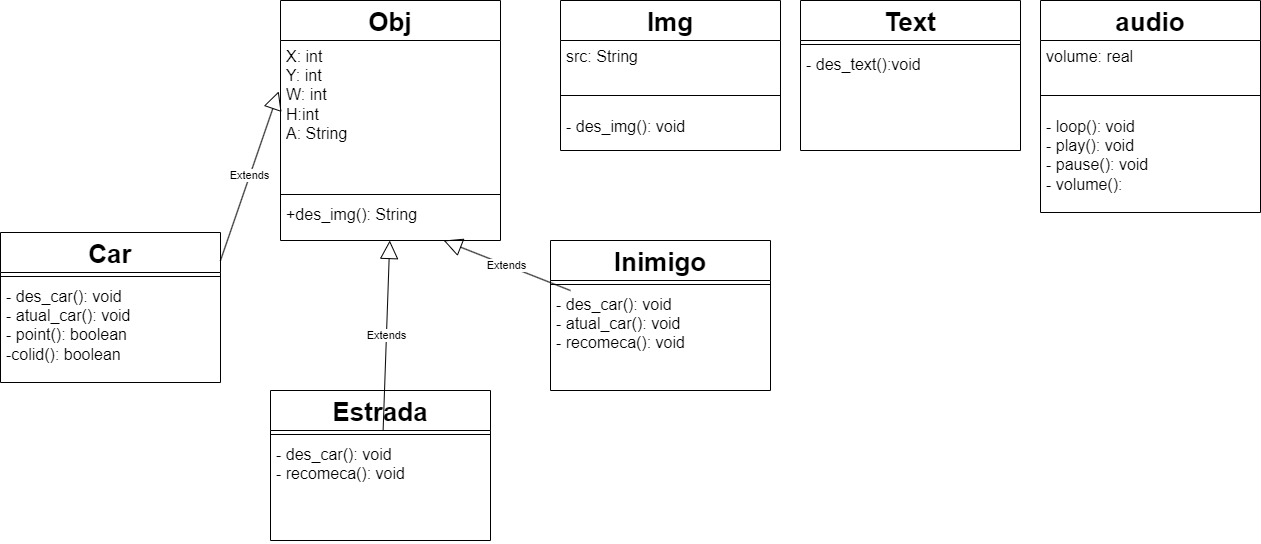

The diagram above was exported from draw.io. Its source (the exported page's mxGraphModel, read from the mxfile embedded in the PNG):
<mxGraphModel dx="1573" dy="1832" grid="1" gridSize="10" guides="1" tooltips="1" connect="1" arrows="1" fold="1" page="0" pageScale="1" pageWidth="827" pageHeight="1169" math="0" shadow="0">
  <root>
    <mxCell id="0" />
    <mxCell id="1" parent="0" />
    <mxCell id="v9sa-m1wx--2hlk-fiwg-2" value="Obj&lt;div&gt;&lt;br/&gt;&lt;/div&gt;" style="swimlane;fontStyle=1;align=center;verticalAlign=top;childLayout=stackLayout;horizontal=1;startSize=40;horizontalStack=0;resizeParent=1;resizeParentMax=0;resizeLast=0;collapsible=1;marginBottom=0;whiteSpace=wrap;html=1;fontSize=26;" parent="1" vertex="1">
      <mxGeometry x="90" y="-1140" width="220" height="240" as="geometry" />
    </mxCell>
    <mxCell id="v9sa-m1wx--2hlk-fiwg-3" value="&lt;span style=&quot;font-size: 16px;&quot;&gt;X: int&lt;br&gt;Y: int&lt;br&gt;W: int&lt;br&gt;H:int&lt;br&gt;A: String&lt;br&gt;&lt;br&gt;&lt;/span&gt;" style="text;strokeColor=none;fillColor=none;align=left;verticalAlign=top;spacingLeft=4;spacingRight=4;overflow=hidden;rotatable=0;points=[[0,0.5],[1,0.5]];portConstraint=eastwest;whiteSpace=wrap;html=1;" parent="v9sa-m1wx--2hlk-fiwg-2" vertex="1">
      <mxGeometry y="40" width="220" height="150" as="geometry" />
    </mxCell>
    <mxCell id="v9sa-m1wx--2hlk-fiwg-4" value="" style="line;strokeWidth=1;fillColor=none;align=left;verticalAlign=middle;spacingTop=-1;spacingLeft=3;spacingRight=3;rotatable=0;labelPosition=right;points=[];portConstraint=eastwest;strokeColor=inherit;" parent="v9sa-m1wx--2hlk-fiwg-2" vertex="1">
      <mxGeometry y="190" width="220" height="8" as="geometry" />
    </mxCell>
    <mxCell id="v9sa-m1wx--2hlk-fiwg-5" value="&lt;font style=&quot;font-size: 16px;&quot;&gt;+des_img(): String&lt;/font&gt;" style="text;strokeColor=none;fillColor=none;align=left;verticalAlign=top;spacingLeft=4;spacingRight=4;overflow=hidden;rotatable=0;points=[[0,0.5],[1,0.5]];portConstraint=eastwest;whiteSpace=wrap;html=1;" parent="v9sa-m1wx--2hlk-fiwg-2" vertex="1">
      <mxGeometry y="198" width="220" height="42" as="geometry" />
    </mxCell>
    <mxCell id="v9sa-m1wx--2hlk-fiwg-7" value="Car&lt;div&gt;&lt;br/&gt;&lt;/div&gt;" style="swimlane;fontStyle=1;align=center;verticalAlign=top;childLayout=stackLayout;horizontal=1;startSize=40;horizontalStack=0;resizeParent=1;resizeParentMax=0;resizeLast=0;collapsible=1;marginBottom=0;whiteSpace=wrap;html=1;fontSize=26;" parent="1" vertex="1">
      <mxGeometry x="-190" y="-908" width="220" height="150" as="geometry" />
    </mxCell>
    <mxCell id="v9sa-m1wx--2hlk-fiwg-9" value="" style="line;strokeWidth=1;fillColor=none;align=left;verticalAlign=middle;spacingTop=-1;spacingLeft=3;spacingRight=3;rotatable=0;labelPosition=right;points=[];portConstraint=eastwest;strokeColor=inherit;" parent="v9sa-m1wx--2hlk-fiwg-7" vertex="1">
      <mxGeometry y="40" width="220" height="8" as="geometry" />
    </mxCell>
    <mxCell id="v9sa-m1wx--2hlk-fiwg-10" value="&lt;font style=&quot;font-size: 16px;&quot;&gt;- des_car(): void&lt;br&gt;- atual_car(): void&lt;br&gt;- point(): boolean&lt;br&gt;-colid(): boolean&lt;br&gt;&lt;/font&gt;" style="text;strokeColor=none;fillColor=none;align=left;verticalAlign=top;spacingLeft=4;spacingRight=4;overflow=hidden;rotatable=0;points=[[0,0.5],[1,0.5]];portConstraint=eastwest;whiteSpace=wrap;html=1;" parent="v9sa-m1wx--2hlk-fiwg-7" vertex="1">
      <mxGeometry y="48" width="220" height="102" as="geometry" />
    </mxCell>
    <mxCell id="v9sa-m1wx--2hlk-fiwg-12" value="Inimigo" style="swimlane;fontStyle=1;align=center;verticalAlign=top;childLayout=stackLayout;horizontal=1;startSize=40;horizontalStack=0;resizeParent=1;resizeParentMax=0;resizeLast=0;collapsible=1;marginBottom=0;whiteSpace=wrap;html=1;fontSize=26;" parent="1" vertex="1">
      <mxGeometry x="360" y="-900" width="220" height="150" as="geometry" />
    </mxCell>
    <mxCell id="v9sa-m1wx--2hlk-fiwg-14" value="" style="line;strokeWidth=1;fillColor=none;align=left;verticalAlign=middle;spacingTop=-1;spacingLeft=3;spacingRight=3;rotatable=0;labelPosition=right;points=[];portConstraint=eastwest;strokeColor=inherit;" parent="v9sa-m1wx--2hlk-fiwg-12" vertex="1">
      <mxGeometry y="40" width="220" height="8" as="geometry" />
    </mxCell>
    <mxCell id="v9sa-m1wx--2hlk-fiwg-15" value="&lt;font style=&quot;font-size: 16px;&quot;&gt;- des_car(): void&lt;br&gt;- atual_car(): void&lt;br&gt;- recomeca(): void&lt;br&gt;&lt;br&gt;&lt;br&gt;&lt;/font&gt;" style="text;strokeColor=none;fillColor=none;align=left;verticalAlign=top;spacingLeft=4;spacingRight=4;overflow=hidden;rotatable=0;points=[[0,0.5],[1,0.5]];portConstraint=eastwest;whiteSpace=wrap;html=1;" parent="v9sa-m1wx--2hlk-fiwg-12" vertex="1">
      <mxGeometry y="48" width="220" height="102" as="geometry" />
    </mxCell>
    <mxCell id="v9sa-m1wx--2hlk-fiwg-16" value="Extends" style="endArrow=block;endSize=16;endFill=0;html=1;rounded=0;exitX=0.091;exitY=0.02;exitDx=0;exitDy=0;exitPerimeter=0;" parent="1" source="v9sa-m1wx--2hlk-fiwg-15" target="v9sa-m1wx--2hlk-fiwg-5" edge="1">
      <mxGeometry width="160" relative="1" as="geometry">
        <mxPoint x="320" y="-400" as="sourcePoint" />
        <mxPoint x="480" y="-400" as="targetPoint" />
      </mxGeometry>
    </mxCell>
    <mxCell id="v9sa-m1wx--2hlk-fiwg-17" value="Estrada" style="swimlane;fontStyle=1;align=center;verticalAlign=top;childLayout=stackLayout;horizontal=1;startSize=40;horizontalStack=0;resizeParent=1;resizeParentMax=0;resizeLast=0;collapsible=1;marginBottom=0;whiteSpace=wrap;html=1;fontSize=26;" parent="1" vertex="1">
      <mxGeometry x="80" y="-750" width="220" height="150" as="geometry" />
    </mxCell>
    <mxCell id="v9sa-m1wx--2hlk-fiwg-19" value="" style="line;strokeWidth=1;fillColor=none;align=left;verticalAlign=middle;spacingTop=-1;spacingLeft=3;spacingRight=3;rotatable=0;labelPosition=right;points=[];portConstraint=eastwest;strokeColor=inherit;" parent="v9sa-m1wx--2hlk-fiwg-17" vertex="1">
      <mxGeometry y="40" width="220" height="8" as="geometry" />
    </mxCell>
    <mxCell id="v9sa-m1wx--2hlk-fiwg-20" value="&lt;font style=&quot;font-size: 16px;&quot;&gt;- des_car(): void&lt;br&gt;- recomeca(): void&lt;br&gt;&lt;br&gt;&lt;br&gt;&lt;/font&gt;" style="text;strokeColor=none;fillColor=none;align=left;verticalAlign=top;spacingLeft=4;spacingRight=4;overflow=hidden;rotatable=0;points=[[0,0.5],[1,0.5]];portConstraint=eastwest;whiteSpace=wrap;html=1;" parent="v9sa-m1wx--2hlk-fiwg-17" vertex="1">
      <mxGeometry y="48" width="220" height="102" as="geometry" />
    </mxCell>
    <mxCell id="v9sa-m1wx--2hlk-fiwg-22" value="Extends" style="endArrow=block;endSize=16;endFill=0;html=1;rounded=0;" parent="1" target="v9sa-m1wx--2hlk-fiwg-5" edge="1">
      <mxGeometry width="160" relative="1" as="geometry">
        <mxPoint x="192.6223776223776" y="-710" as="sourcePoint" />
        <mxPoint x="480" y="-750" as="targetPoint" />
      </mxGeometry>
    </mxCell>
    <mxCell id="v9sa-m1wx--2hlk-fiwg-23" value="Text" style="swimlane;fontStyle=1;align=center;verticalAlign=top;childLayout=stackLayout;horizontal=1;startSize=40;horizontalStack=0;resizeParent=1;resizeParentMax=0;resizeLast=0;collapsible=1;marginBottom=0;whiteSpace=wrap;html=1;fontSize=26;" parent="1" vertex="1">
      <mxGeometry x="610" y="-1140" width="220" height="150" as="geometry" />
    </mxCell>
    <mxCell id="v9sa-m1wx--2hlk-fiwg-25" value="" style="line;strokeWidth=1;fillColor=none;align=left;verticalAlign=middle;spacingTop=-1;spacingLeft=3;spacingRight=3;rotatable=0;labelPosition=right;points=[];portConstraint=eastwest;strokeColor=inherit;" parent="v9sa-m1wx--2hlk-fiwg-23" vertex="1">
      <mxGeometry y="40" width="220" height="8" as="geometry" />
    </mxCell>
    <mxCell id="v9sa-m1wx--2hlk-fiwg-26" value="&lt;font style=&quot;font-size: 16px;&quot;&gt;- des_text():void&lt;br&gt;&lt;/font&gt;" style="text;strokeColor=none;fillColor=none;align=left;verticalAlign=top;spacingLeft=4;spacingRight=4;overflow=hidden;rotatable=0;points=[[0,0.5],[1,0.5]];portConstraint=eastwest;whiteSpace=wrap;html=1;" parent="v9sa-m1wx--2hlk-fiwg-23" vertex="1">
      <mxGeometry y="48" width="220" height="102" as="geometry" />
    </mxCell>
    <mxCell id="v9sa-m1wx--2hlk-fiwg-28" value="audio" style="swimlane;fontStyle=1;align=center;verticalAlign=top;childLayout=stackLayout;horizontal=1;startSize=40;horizontalStack=0;resizeParent=1;resizeParentMax=0;resizeLast=0;collapsible=1;marginBottom=0;whiteSpace=wrap;html=1;fontSize=26;" parent="1" vertex="1">
      <mxGeometry x="850" y="-1140" width="220" height="212" as="geometry" />
    </mxCell>
    <mxCell id="v9sa-m1wx--2hlk-fiwg-31" value="&lt;span style=&quot;font-size: 16px;&quot;&gt;volume: real&lt;br&gt;&lt;/span&gt;" style="text;strokeColor=none;fillColor=none;align=left;verticalAlign=top;spacingLeft=4;spacingRight=4;overflow=hidden;rotatable=0;points=[[0,0.5],[1,0.5]];portConstraint=eastwest;whiteSpace=wrap;html=1;" parent="v9sa-m1wx--2hlk-fiwg-28" vertex="1">
      <mxGeometry y="40" width="220" height="40" as="geometry" />
    </mxCell>
    <mxCell id="v9sa-m1wx--2hlk-fiwg-29" value="" style="line;strokeWidth=1;fillColor=none;align=left;verticalAlign=middle;spacingTop=-1;spacingLeft=3;spacingRight=3;rotatable=0;labelPosition=right;points=[];portConstraint=eastwest;strokeColor=inherit;" parent="v9sa-m1wx--2hlk-fiwg-28" vertex="1">
      <mxGeometry y="80" width="220" height="30" as="geometry" />
    </mxCell>
    <mxCell id="v9sa-m1wx--2hlk-fiwg-30" value="&lt;font style=&quot;font-size: 16px;&quot;&gt;- loop(): void&lt;br&gt;- play(): void&lt;br&gt;- pause(): void&lt;br&gt;- volume():&amp;nbsp;&lt;br&gt;&lt;/font&gt;" style="text;strokeColor=none;fillColor=none;align=left;verticalAlign=top;spacingLeft=4;spacingRight=4;overflow=hidden;rotatable=0;points=[[0,0.5],[1,0.5]];portConstraint=eastwest;whiteSpace=wrap;html=1;" parent="v9sa-m1wx--2hlk-fiwg-28" vertex="1">
      <mxGeometry y="110" width="220" height="102" as="geometry" />
    </mxCell>
    <mxCell id="v9sa-m1wx--2hlk-fiwg-32" value="Extends" style="endArrow=block;endSize=16;endFill=0;html=1;rounded=0;entryX=-0.008;entryY=0.339;entryDx=0;entryDy=0;entryPerimeter=0;" parent="1" target="v9sa-m1wx--2hlk-fiwg-3" edge="1">
      <mxGeometry width="160" relative="1" as="geometry">
        <mxPoint x="30.002377622377594" y="-880" as="sourcePoint" />
        <mxPoint x="36.379999999999995" y="-1070" as="targetPoint" />
      </mxGeometry>
    </mxCell>
    <mxCell id="v9sa-m1wx--2hlk-fiwg-33" value="Img" style="swimlane;fontStyle=1;align=center;verticalAlign=top;childLayout=stackLayout;horizontal=1;startSize=40;horizontalStack=0;resizeParent=1;resizeParentMax=0;resizeLast=0;collapsible=1;marginBottom=0;whiteSpace=wrap;html=1;fontSize=26;" parent="1" vertex="1">
      <mxGeometry x="370" y="-1140" width="220" height="150" as="geometry" />
    </mxCell>
    <mxCell id="v9sa-m1wx--2hlk-fiwg-34" value="&lt;span style=&quot;font-size: 16px;&quot;&gt;src: String&lt;br&gt;&lt;/span&gt;" style="text;strokeColor=none;fillColor=none;align=left;verticalAlign=top;spacingLeft=4;spacingRight=4;overflow=hidden;rotatable=0;points=[[0,0.5],[1,0.5]];portConstraint=eastwest;whiteSpace=wrap;html=1;" parent="v9sa-m1wx--2hlk-fiwg-33" vertex="1">
      <mxGeometry y="40" width="220" height="40" as="geometry" />
    </mxCell>
    <mxCell id="v9sa-m1wx--2hlk-fiwg-35" value="" style="line;strokeWidth=1;fillColor=none;align=left;verticalAlign=middle;spacingTop=-1;spacingLeft=3;spacingRight=3;rotatable=0;labelPosition=right;points=[];portConstraint=eastwest;strokeColor=inherit;" parent="v9sa-m1wx--2hlk-fiwg-33" vertex="1">
      <mxGeometry y="80" width="220" height="30" as="geometry" />
    </mxCell>
    <mxCell id="v9sa-m1wx--2hlk-fiwg-36" value="&lt;font style=&quot;font-size: 16px;&quot;&gt;- des_img(): void&lt;br&gt;&lt;br&gt;&lt;/font&gt;" style="text;strokeColor=none;fillColor=none;align=left;verticalAlign=top;spacingLeft=4;spacingRight=4;overflow=hidden;rotatable=0;points=[[0,0.5],[1,0.5]];portConstraint=eastwest;whiteSpace=wrap;html=1;" parent="v9sa-m1wx--2hlk-fiwg-33" vertex="1">
      <mxGeometry y="110" width="220" height="40" as="geometry" />
    </mxCell>
  </root>
</mxGraphModel>